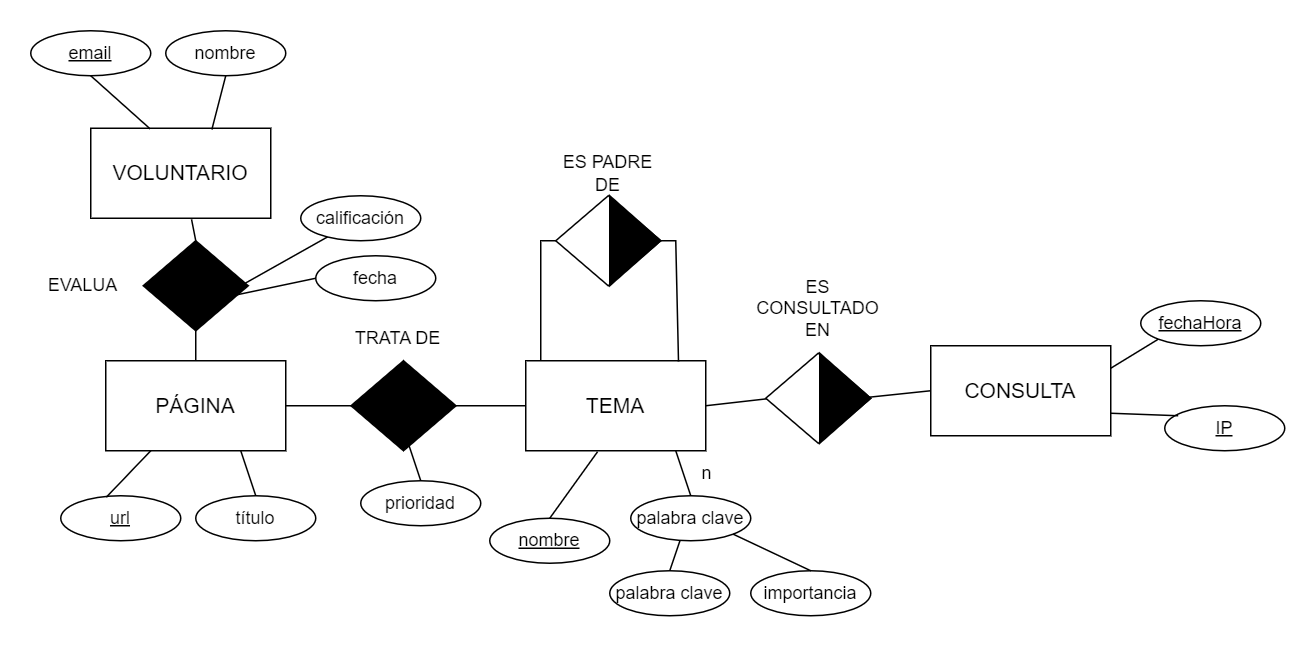

The diagram above was exported from draw.io. Its source (the exported page's mxGraphModel, read from the mxfile embedded in the PNG):
<mxGraphModel dx="293" dy="1360" grid="1" gridSize="10" guides="1" tooltips="1" connect="1" arrows="1" fold="1" page="1" pageScale="1" pageWidth="827" pageHeight="1169" math="0" shadow="0">
  <root>
    <mxCell id="0" />
    <mxCell id="1" parent="0" />
    <mxCell id="jCuRIasRknRVS632XW19-1" value="&lt;font style=&quot;font-size: 14px;&quot;&gt;TEMA&lt;/font&gt;" style="rounded=0;whiteSpace=wrap;html=1;" vertex="1" parent="1">
      <mxGeometry x="530" y="160" width="120" height="60" as="geometry" />
    </mxCell>
    <mxCell id="jCuRIasRknRVS632XW19-2" value="&lt;font style=&quot;font-size: 14px;&quot;&gt;PÁGINA&lt;/font&gt;" style="rounded=0;whiteSpace=wrap;html=1;" vertex="1" parent="1">
      <mxGeometry x="250" y="160" width="120" height="60" as="geometry" />
    </mxCell>
    <mxCell id="jCuRIasRknRVS632XW19-3" value="" style="rhombus;whiteSpace=wrap;html=1;" vertex="1" parent="1">
      <mxGeometry x="550" y="50" width="70" height="60" as="geometry" />
    </mxCell>
    <mxCell id="jCuRIasRknRVS632XW19-4" value="" style="endArrow=none;html=1;rounded=0;entryX=1;entryY=0.5;entryDx=0;entryDy=0;exitX=0.849;exitY=0.008;exitDx=0;exitDy=0;exitPerimeter=0;" edge="1" parent="1" source="jCuRIasRknRVS632XW19-1" target="jCuRIasRknRVS632XW19-3">
      <mxGeometry width="50" height="50" relative="1" as="geometry">
        <mxPoint x="870" y="300" as="sourcePoint" />
        <mxPoint x="920" y="250" as="targetPoint" />
        <Array as="points">
          <mxPoint x="630" y="80" />
        </Array>
      </mxGeometry>
    </mxCell>
    <mxCell id="jCuRIasRknRVS632XW19-5" value="" style="endArrow=none;html=1;rounded=0;entryX=0;entryY=0.5;entryDx=0;entryDy=0;" edge="1" parent="1" target="jCuRIasRknRVS632XW19-3">
      <mxGeometry width="50" height="50" relative="1" as="geometry">
        <mxPoint x="540" y="160" as="sourcePoint" />
        <mxPoint x="630" y="90" as="targetPoint" />
        <Array as="points">
          <mxPoint x="540" y="80" />
        </Array>
      </mxGeometry>
    </mxCell>
    <mxCell id="jCuRIasRknRVS632XW19-6" value="" style="triangle;whiteSpace=wrap;html=1;fillColor=#000000;" vertex="1" parent="1">
      <mxGeometry x="586" y="50" width="34" height="60" as="geometry" />
    </mxCell>
    <mxCell id="jCuRIasRknRVS632XW19-7" value="ES PADRE DE" style="text;html=1;align=center;verticalAlign=middle;whiteSpace=wrap;rounded=0;" vertex="1" parent="1">
      <mxGeometry x="550" y="20" width="70" height="30" as="geometry" />
    </mxCell>
    <mxCell id="jCuRIasRknRVS632XW19-8" value="" style="rhombus;whiteSpace=wrap;html=1;fillColor=#000000;" vertex="1" parent="1">
      <mxGeometry x="413.5" y="160" width="70" height="60" as="geometry" />
    </mxCell>
    <mxCell id="jCuRIasRknRVS632XW19-9" value="TRATA DE" style="text;html=1;align=center;verticalAlign=middle;whiteSpace=wrap;rounded=0;" vertex="1" parent="1">
      <mxGeometry x="410" y="130" width="70" height="30" as="geometry" />
    </mxCell>
    <mxCell id="jCuRIasRknRVS632XW19-10" value="&lt;u&gt;url&lt;/u&gt;" style="ellipse;whiteSpace=wrap;html=1;" vertex="1" parent="1">
      <mxGeometry x="220" y="250" width="80" height="30" as="geometry" />
    </mxCell>
    <mxCell id="jCuRIasRknRVS632XW19-11" value="título" style="ellipse;whiteSpace=wrap;html=1;" vertex="1" parent="1">
      <mxGeometry x="310" y="250" width="80" height="30" as="geometry" />
    </mxCell>
    <mxCell id="jCuRIasRknRVS632XW19-12" value="" style="endArrow=none;html=1;rounded=0;exitX=0.38;exitY=0.032;exitDx=0;exitDy=0;exitPerimeter=0;entryX=0.25;entryY=1;entryDx=0;entryDy=0;" edge="1" parent="1" source="jCuRIasRknRVS632XW19-10" target="jCuRIasRknRVS632XW19-2">
      <mxGeometry width="50" height="50" relative="1" as="geometry">
        <mxPoint x="330" y="250" as="sourcePoint" />
        <mxPoint x="380" y="200" as="targetPoint" />
      </mxGeometry>
    </mxCell>
    <mxCell id="jCuRIasRknRVS632XW19-13" value="" style="endArrow=none;html=1;rounded=0;exitX=0.5;exitY=0;exitDx=0;exitDy=0;entryX=0.75;entryY=1;entryDx=0;entryDy=0;" edge="1" parent="1" source="jCuRIasRknRVS632XW19-11" target="jCuRIasRknRVS632XW19-2">
      <mxGeometry width="50" height="50" relative="1" as="geometry">
        <mxPoint x="260" y="261" as="sourcePoint" />
        <mxPoint x="290" y="230" as="targetPoint" />
      </mxGeometry>
    </mxCell>
    <mxCell id="jCuRIasRknRVS632XW19-14" value="prioridad" style="ellipse;whiteSpace=wrap;html=1;" vertex="1" parent="1">
      <mxGeometry x="420" y="240" width="80" height="30" as="geometry" />
    </mxCell>
    <mxCell id="jCuRIasRknRVS632XW19-15" value="" style="endArrow=none;html=1;rounded=0;exitX=0.5;exitY=0;exitDx=0;exitDy=0;entryX=0.75;entryY=1;entryDx=0;entryDy=0;" edge="1" source="jCuRIasRknRVS632XW19-14" parent="1">
      <mxGeometry width="50" height="50" relative="1" as="geometry">
        <mxPoint x="370" y="251" as="sourcePoint" />
        <mxPoint x="450" y="210" as="targetPoint" />
      </mxGeometry>
    </mxCell>
    <mxCell id="jCuRIasRknRVS632XW19-16" value="palabra clave" style="ellipse;whiteSpace=wrap;html=1;" vertex="1" parent="1">
      <mxGeometry x="600" y="250" width="80" height="30" as="geometry" />
    </mxCell>
    <mxCell id="jCuRIasRknRVS632XW19-17" value="" style="endArrow=none;html=1;rounded=0;exitX=0.5;exitY=0;exitDx=0;exitDy=0;entryX=0.75;entryY=1;entryDx=0;entryDy=0;" edge="1" source="jCuRIasRknRVS632XW19-16" parent="1">
      <mxGeometry width="50" height="50" relative="1" as="geometry">
        <mxPoint x="550" y="261" as="sourcePoint" />
        <mxPoint x="630" y="220" as="targetPoint" />
      </mxGeometry>
    </mxCell>
    <mxCell id="jCuRIasRknRVS632XW19-18" value="palabra clave" style="ellipse;whiteSpace=wrap;html=1;" vertex="1" parent="1">
      <mxGeometry x="586" y="300" width="80" height="30" as="geometry" />
    </mxCell>
    <mxCell id="jCuRIasRknRVS632XW19-19" value="" style="endArrow=none;html=1;rounded=0;exitX=0.5;exitY=0;exitDx=0;exitDy=0;entryX=0.41;entryY=1;entryDx=0;entryDy=0;entryPerimeter=0;" edge="1" source="jCuRIasRknRVS632XW19-18" parent="1" target="jCuRIasRknRVS632XW19-16">
      <mxGeometry width="50" height="50" relative="1" as="geometry">
        <mxPoint x="536" y="311" as="sourcePoint" />
        <mxPoint x="616" y="270" as="targetPoint" />
      </mxGeometry>
    </mxCell>
    <mxCell id="jCuRIasRknRVS632XW19-20" value="importancia" style="ellipse;whiteSpace=wrap;html=1;" vertex="1" parent="1">
      <mxGeometry x="680" y="300" width="80" height="30" as="geometry" />
    </mxCell>
    <mxCell id="jCuRIasRknRVS632XW19-21" value="" style="endArrow=none;html=1;rounded=0;exitX=0.5;exitY=0;exitDx=0;exitDy=0;entryX=1;entryY=1;entryDx=0;entryDy=0;" edge="1" source="jCuRIasRknRVS632XW19-20" parent="1" target="jCuRIasRknRVS632XW19-16">
      <mxGeometry width="50" height="50" relative="1" as="geometry">
        <mxPoint x="630" y="311" as="sourcePoint" />
        <mxPoint x="710" y="270" as="targetPoint" />
      </mxGeometry>
    </mxCell>
    <mxCell id="jCuRIasRknRVS632XW19-22" value="n" style="text;html=1;align=center;verticalAlign=middle;whiteSpace=wrap;rounded=0;" vertex="1" parent="1">
      <mxGeometry x="636" y="220" width="30" height="30" as="geometry" />
    </mxCell>
    <mxCell id="jCuRIasRknRVS632XW19-24" value="" style="endArrow=none;html=1;rounded=0;exitX=0;exitY=0.5;exitDx=0;exitDy=0;entryX=1;entryY=0.5;entryDx=0;entryDy=0;" edge="1" parent="1" target="jCuRIasRknRVS632XW19-1">
      <mxGeometry width="50" height="50" relative="1" as="geometry">
        <mxPoint x="694" y="185" as="sourcePoint" />
        <mxPoint x="724" y="140" as="targetPoint" />
      </mxGeometry>
    </mxCell>
    <mxCell id="jCuRIasRknRVS632XW19-25" value="&lt;u&gt;IP&lt;/u&gt;" style="ellipse;whiteSpace=wrap;html=1;" vertex="1" parent="1">
      <mxGeometry x="956" y="190" width="80" height="30" as="geometry" />
    </mxCell>
    <mxCell id="jCuRIasRknRVS632XW19-26" value="" style="endArrow=none;html=1;rounded=0;exitX=0.112;exitY=0.222;exitDx=0;exitDy=0;entryX=1;entryY=0.75;entryDx=0;entryDy=0;exitPerimeter=0;" edge="1" source="jCuRIasRknRVS632XW19-25" target="jCuRIasRknRVS632XW19-50" parent="1">
      <mxGeometry width="50" height="50" relative="1" as="geometry">
        <mxPoint x="710" y="411" as="sourcePoint" />
        <mxPoint x="790" y="370" as="targetPoint" />
      </mxGeometry>
    </mxCell>
    <mxCell id="jCuRIasRknRVS632XW19-27" value="&lt;u&gt;fechaHora&lt;/u&gt;" style="ellipse;whiteSpace=wrap;html=1;" vertex="1" parent="1">
      <mxGeometry x="940" y="120" width="80" height="30" as="geometry" />
    </mxCell>
    <mxCell id="jCuRIasRknRVS632XW19-28" value="" style="endArrow=none;html=1;rounded=0;exitX=0;exitY=1;exitDx=0;exitDy=0;entryX=1;entryY=0.25;entryDx=0;entryDy=0;" edge="1" source="jCuRIasRknRVS632XW19-27" target="jCuRIasRknRVS632XW19-50" parent="1">
      <mxGeometry width="50" height="50" relative="1" as="geometry">
        <mxPoint x="804" y="411" as="sourcePoint" />
        <mxPoint x="884" y="370" as="targetPoint" />
      </mxGeometry>
    </mxCell>
    <mxCell id="jCuRIasRknRVS632XW19-32" value="" style="endArrow=none;html=1;rounded=0;exitX=1;exitY=0.5;exitDx=0;exitDy=0;entryX=0;entryY=0.5;entryDx=0;entryDy=0;" edge="1" parent="1" source="jCuRIasRknRVS632XW19-2" target="jCuRIasRknRVS632XW19-8">
      <mxGeometry width="50" height="50" relative="1" as="geometry">
        <mxPoint x="390" y="300" as="sourcePoint" />
        <mxPoint x="440" y="250" as="targetPoint" />
      </mxGeometry>
    </mxCell>
    <mxCell id="jCuRIasRknRVS632XW19-33" value="" style="endArrow=none;html=1;rounded=0;exitX=1;exitY=0.5;exitDx=0;exitDy=0;entryX=0;entryY=0.5;entryDx=0;entryDy=0;" edge="1" parent="1" source="jCuRIasRknRVS632XW19-8" target="jCuRIasRknRVS632XW19-1">
      <mxGeometry width="50" height="50" relative="1" as="geometry">
        <mxPoint x="380" y="200" as="sourcePoint" />
        <mxPoint x="423" y="200" as="targetPoint" />
      </mxGeometry>
    </mxCell>
    <mxCell id="jCuRIasRknRVS632XW19-34" value="&lt;font style=&quot;font-size: 14px;&quot;&gt;VOLUNTARIO&lt;/font&gt;" style="rounded=0;whiteSpace=wrap;html=1;" vertex="1" parent="1">
      <mxGeometry x="240" y="5" width="120" height="60" as="geometry" />
    </mxCell>
    <mxCell id="jCuRIasRknRVS632XW19-35" value="&lt;u&gt;email&lt;/u&gt;" style="ellipse;whiteSpace=wrap;html=1;" vertex="1" parent="1">
      <mxGeometry x="200" y="-60" width="80" height="30" as="geometry" />
    </mxCell>
    <mxCell id="jCuRIasRknRVS632XW19-36" value="nombre" style="ellipse;whiteSpace=wrap;html=1;" vertex="1" parent="1">
      <mxGeometry x="290" y="-60" width="80" height="30" as="geometry" />
    </mxCell>
    <mxCell id="jCuRIasRknRVS632XW19-37" value="" style="endArrow=none;html=1;rounded=0;exitX=0.5;exitY=1;exitDx=0;exitDy=0;entryX=0.33;entryY=0.007;entryDx=0;entryDy=0;entryPerimeter=0;" edge="1" source="jCuRIasRknRVS632XW19-35" parent="1" target="jCuRIasRknRVS632XW19-34">
      <mxGeometry width="50" height="50" relative="1" as="geometry">
        <mxPoint x="310" y="-60" as="sourcePoint" />
        <mxPoint x="260" as="targetPoint" />
      </mxGeometry>
    </mxCell>
    <mxCell id="jCuRIasRknRVS632XW19-38" value="" style="endArrow=none;html=1;rounded=0;exitX=0.5;exitY=1;exitDx=0;exitDy=0;entryX=0.673;entryY=0.013;entryDx=0;entryDy=0;entryPerimeter=0;" edge="1" source="jCuRIasRknRVS632XW19-36" parent="1" target="jCuRIasRknRVS632XW19-34">
      <mxGeometry width="50" height="50" relative="1" as="geometry">
        <mxPoint x="240" y="-49" as="sourcePoint" />
        <mxPoint x="320" as="targetPoint" />
      </mxGeometry>
    </mxCell>
    <mxCell id="jCuRIasRknRVS632XW19-39" value="" style="rhombus;whiteSpace=wrap;html=1;fillColor=#000000;" vertex="1" parent="1">
      <mxGeometry x="275" y="80" width="70" height="60" as="geometry" />
    </mxCell>
    <mxCell id="jCuRIasRknRVS632XW19-40" value="EVALUA" style="text;html=1;align=center;verticalAlign=middle;whiteSpace=wrap;rounded=0;" vertex="1" parent="1">
      <mxGeometry x="200" y="95" width="70" height="30" as="geometry" />
    </mxCell>
    <mxCell id="jCuRIasRknRVS632XW19-41" value="" style="endArrow=none;html=1;rounded=0;entryX=0.56;entryY=1.012;entryDx=0;entryDy=0;entryPerimeter=0;exitX=0.5;exitY=0;exitDx=0;exitDy=0;" edge="1" parent="1" source="jCuRIasRknRVS632XW19-39" target="jCuRIasRknRVS632XW19-34">
      <mxGeometry width="50" height="50" relative="1" as="geometry">
        <mxPoint x="330" y="110" as="sourcePoint" />
        <mxPoint x="380" y="60" as="targetPoint" />
      </mxGeometry>
    </mxCell>
    <mxCell id="jCuRIasRknRVS632XW19-42" value="" style="endArrow=none;html=1;rounded=0;exitX=0.5;exitY=1;exitDx=0;exitDy=0;entryX=0.5;entryY=0;entryDx=0;entryDy=0;" edge="1" parent="1" source="jCuRIasRknRVS632XW19-39" target="jCuRIasRknRVS632XW19-2">
      <mxGeometry width="50" height="50" relative="1" as="geometry">
        <mxPoint x="330" y="110" as="sourcePoint" />
        <mxPoint x="380" y="60" as="targetPoint" />
      </mxGeometry>
    </mxCell>
    <mxCell id="jCuRIasRknRVS632XW19-43" value="calificación" style="ellipse;whiteSpace=wrap;html=1;" vertex="1" parent="1">
      <mxGeometry x="380" y="50" width="80" height="30" as="geometry" />
    </mxCell>
    <mxCell id="jCuRIasRknRVS632XW19-44" value="" style="endArrow=none;html=1;rounded=0;" edge="1" parent="1" target="jCuRIasRknRVS632XW19-43">
      <mxGeometry width="50" height="50" relative="1" as="geometry">
        <mxPoint x="340" y="110" as="sourcePoint" />
        <mxPoint x="380" y="60" as="targetPoint" />
      </mxGeometry>
    </mxCell>
    <mxCell id="jCuRIasRknRVS632XW19-46" value="fecha" style="ellipse;whiteSpace=wrap;html=1;" vertex="1" parent="1">
      <mxGeometry x="390" y="90" width="80" height="30" as="geometry" />
    </mxCell>
    <mxCell id="jCuRIasRknRVS632XW19-47" value="" style="endArrow=none;html=1;rounded=0;entryX=0;entryY=0.5;entryDx=0;entryDy=0;exitX=0.812;exitY=0.62;exitDx=0;exitDy=0;exitPerimeter=0;" edge="1" parent="1" source="jCuRIasRknRVS632XW19-39" target="jCuRIasRknRVS632XW19-46">
      <mxGeometry width="50" height="50" relative="1" as="geometry">
        <mxPoint x="350" y="120" as="sourcePoint" />
        <mxPoint x="408" y="87" as="targetPoint" />
      </mxGeometry>
    </mxCell>
    <mxCell id="jCuRIasRknRVS632XW19-48" value="&lt;u&gt;nombre&lt;/u&gt;" style="ellipse;whiteSpace=wrap;html=1;" vertex="1" parent="1">
      <mxGeometry x="506" y="265" width="80" height="30" as="geometry" />
    </mxCell>
    <mxCell id="jCuRIasRknRVS632XW19-49" value="" style="endArrow=none;html=1;rounded=0;exitX=0.5;exitY=0;exitDx=0;exitDy=0;entryX=0.399;entryY=1.011;entryDx=0;entryDy=0;entryPerimeter=0;" edge="1" source="jCuRIasRknRVS632XW19-48" parent="1" target="jCuRIasRknRVS632XW19-1">
      <mxGeometry width="50" height="50" relative="1" as="geometry">
        <mxPoint x="456" y="276" as="sourcePoint" />
        <mxPoint x="536" y="235" as="targetPoint" />
      </mxGeometry>
    </mxCell>
    <mxCell id="jCuRIasRknRVS632XW19-50" value="&lt;font style=&quot;font-size: 14px;&quot;&gt;CONSULTA&lt;/font&gt;" style="rounded=0;whiteSpace=wrap;html=1;" vertex="1" parent="1">
      <mxGeometry x="800" y="150" width="120" height="60" as="geometry" />
    </mxCell>
    <mxCell id="jCuRIasRknRVS632XW19-51" value="" style="rhombus;whiteSpace=wrap;html=1;" vertex="1" parent="1">
      <mxGeometry x="690" y="155" width="70" height="60" as="geometry" />
    </mxCell>
    <mxCell id="jCuRIasRknRVS632XW19-52" value="" style="triangle;whiteSpace=wrap;html=1;fillColor=#000000;" vertex="1" parent="1">
      <mxGeometry x="726" y="155" width="34" height="60" as="geometry" />
    </mxCell>
    <mxCell id="jCuRIasRknRVS632XW19-53" value="ES CONSULTADO EN" style="text;html=1;align=center;verticalAlign=middle;whiteSpace=wrap;rounded=0;" vertex="1" parent="1">
      <mxGeometry x="690" y="110" width="70" height="30" as="geometry" />
    </mxCell>
    <mxCell id="jCuRIasRknRVS632XW19-55" value="" style="endArrow=none;html=1;rounded=0;exitX=0;exitY=0.5;exitDx=0;exitDy=0;entryX=0.873;entryY=0.494;entryDx=0;entryDy=0;entryPerimeter=0;" edge="1" parent="1" source="jCuRIasRknRVS632XW19-50" target="jCuRIasRknRVS632XW19-52">
      <mxGeometry width="50" height="50" relative="1" as="geometry">
        <mxPoint x="704" y="195" as="sourcePoint" />
        <mxPoint x="660" y="200" as="targetPoint" />
      </mxGeometry>
    </mxCell>
  </root>
</mxGraphModel>